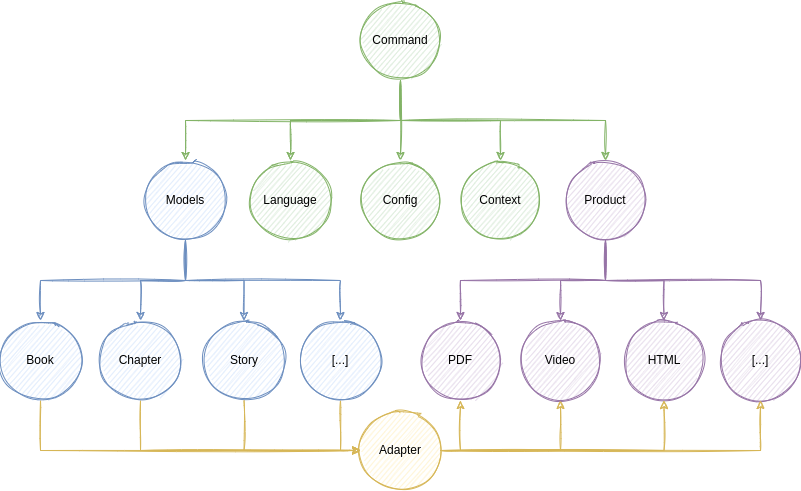

The diagram above was exported from draw.io. Its source (the exported page's mxGraphModel, read from the mxfile embedded in the PNG):
<mxGraphModel dx="1929" dy="625" grid="1" gridSize="10" guides="1" tooltips="1" connect="1" arrows="1" fold="1" page="1" pageScale="1" pageWidth="827" pageHeight="1169" math="0" shadow="0">
  <root>
    <mxCell id="0" />
    <mxCell id="1" parent="0" />
    <mxCell id="2" style="edgeStyle=orthogonalEdgeStyle;rounded=0;orthogonalLoop=1;jettySize=auto;html=1;exitX=0.5;exitY=1;exitDx=0;exitDy=0;sketch=1;fillColor=#d5e8d4;strokeColor=#82b366;" edge="1" source="7" target="23" parent="1">
      <mxGeometry relative="1" as="geometry" />
    </mxCell>
    <mxCell id="3" style="edgeStyle=orthogonalEdgeStyle;rounded=0;orthogonalLoop=1;jettySize=auto;html=1;exitX=0.5;exitY=1;exitDx=0;exitDy=0;sketch=1;fillColor=#d5e8d4;strokeColor=#82b366;" edge="1" source="7" target="37" parent="1">
      <mxGeometry relative="1" as="geometry" />
    </mxCell>
    <mxCell id="4" style="edgeStyle=orthogonalEdgeStyle;rounded=0;orthogonalLoop=1;jettySize=auto;html=1;exitX=0.5;exitY=1;exitDx=0;exitDy=0;sketch=1;fillColor=#d5e8d4;strokeColor=#82b366;" edge="1" source="7" target="14" parent="1">
      <mxGeometry relative="1" as="geometry" />
    </mxCell>
    <mxCell id="5" style="edgeStyle=orthogonalEdgeStyle;rounded=0;orthogonalLoop=1;jettySize=auto;html=1;exitX=0.5;exitY=1;exitDx=0;exitDy=0;sketch=1;fillColor=#d5e8d4;strokeColor=#82b366;" edge="1" source="7" target="9" parent="1">
      <mxGeometry relative="1" as="geometry" />
    </mxCell>
    <mxCell id="6" style="edgeStyle=orthogonalEdgeStyle;rounded=0;orthogonalLoop=1;jettySize=auto;html=1;exitX=0.5;exitY=1;exitDx=0;exitDy=0;sketch=1;fillColor=#d5e8d4;strokeColor=#82b366;" edge="1" source="7" target="8" parent="1">
      <mxGeometry relative="1" as="geometry" />
    </mxCell>
    <mxCell id="7" value="Command" style="ellipse;whiteSpace=wrap;html=1;aspect=fixed;sketch=1;fillColor=#d5e8d4;strokeColor=#82b366;" vertex="1" parent="1">
      <mxGeometry x="140" y="160" width="80" height="80" as="geometry" />
    </mxCell>
    <mxCell id="8" value="Config" style="ellipse;whiteSpace=wrap;html=1;aspect=fixed;sketch=1;fillColor=#d5e8d4;strokeColor=#82b366;" vertex="1" parent="1">
      <mxGeometry x="140" y="320" width="80" height="80" as="geometry" />
    </mxCell>
    <mxCell id="9" value="Context" style="ellipse;whiteSpace=wrap;html=1;aspect=fixed;sketch=1;fillColor=#d5e8d4;strokeColor=#82b366;" vertex="1" parent="1">
      <mxGeometry x="240" y="320" width="80" height="80" as="geometry" />
    </mxCell>
    <mxCell id="10" style="edgeStyle=orthogonalEdgeStyle;rounded=0;orthogonalLoop=1;jettySize=auto;html=1;exitX=0.5;exitY=1;exitDx=0;exitDy=0;sketch=1;fillColor=#e1d5e7;strokeColor=#9673a6;" edge="1" source="14" target="15" parent="1">
      <mxGeometry relative="1" as="geometry" />
    </mxCell>
    <mxCell id="11" style="edgeStyle=orthogonalEdgeStyle;rounded=0;orthogonalLoop=1;jettySize=auto;html=1;exitX=0.5;exitY=1;exitDx=0;exitDy=0;sketch=1;fillColor=#e1d5e7;strokeColor=#9673a6;" edge="1" source="14" target="18" parent="1">
      <mxGeometry relative="1" as="geometry" />
    </mxCell>
    <mxCell id="12" style="edgeStyle=orthogonalEdgeStyle;rounded=0;orthogonalLoop=1;jettySize=auto;html=1;exitX=0.5;exitY=1;exitDx=0;exitDy=0;entryX=0.5;entryY=0;entryDx=0;entryDy=0;sketch=1;fillColor=#e1d5e7;strokeColor=#9673a6;" edge="1" source="14" target="16" parent="1">
      <mxGeometry relative="1" as="geometry" />
    </mxCell>
    <mxCell id="13" style="edgeStyle=orthogonalEdgeStyle;rounded=0;orthogonalLoop=1;jettySize=auto;html=1;exitX=0.5;exitY=1;exitDx=0;exitDy=0;sketch=1;fillColor=#e1d5e7;strokeColor=#9673a6;" edge="1" source="14" target="17" parent="1">
      <mxGeometry relative="1" as="geometry" />
    </mxCell>
    <mxCell id="14" value="Product" style="ellipse;whiteSpace=wrap;html=1;aspect=fixed;sketch=1;fillColor=#e1d5e7;strokeColor=#9673a6;" vertex="1" parent="1">
      <mxGeometry x="345" y="320" width="80" height="80" as="geometry" />
    </mxCell>
    <mxCell id="15" value="PDF" style="ellipse;whiteSpace=wrap;html=1;aspect=fixed;sketch=1;fillColor=#e1d5e7;strokeColor=#9673a6;" vertex="1" parent="1">
      <mxGeometry x="200" y="480" width="80" height="80" as="geometry" />
    </mxCell>
    <mxCell id="16" value="Video" style="ellipse;whiteSpace=wrap;html=1;aspect=fixed;sketch=1;fillColor=#e1d5e7;strokeColor=#9673a6;" vertex="1" parent="1">
      <mxGeometry x="300" y="480" width="80" height="80" as="geometry" />
    </mxCell>
    <mxCell id="17" value="HTML" style="ellipse;whiteSpace=wrap;html=1;aspect=fixed;sketch=1;fillColor=#e1d5e7;strokeColor=#9673a6;" vertex="1" parent="1">
      <mxGeometry x="403.5" y="480" width="80" height="80" as="geometry" />
    </mxCell>
    <mxCell id="18" value="[...]" style="ellipse;whiteSpace=wrap;html=1;aspect=fixed;sketch=1;fillColor=#e1d5e7;strokeColor=#9673a6;" vertex="1" parent="1">
      <mxGeometry x="500" y="480" width="80" height="80" as="geometry" />
    </mxCell>
    <mxCell id="19" style="edgeStyle=orthogonalEdgeStyle;rounded=0;orthogonalLoop=1;jettySize=auto;html=1;exitX=0.5;exitY=1;exitDx=0;exitDy=0;sketch=1;fillColor=#dae8fc;strokeColor=#6c8ebf;" edge="1" source="23" target="25" parent="1">
      <mxGeometry relative="1" as="geometry" />
    </mxCell>
    <mxCell id="20" style="edgeStyle=orthogonalEdgeStyle;rounded=0;orthogonalLoop=1;jettySize=auto;html=1;exitX=0.5;exitY=1;exitDx=0;exitDy=0;sketch=1;fillColor=#dae8fc;strokeColor=#6c8ebf;" edge="1" source="23" target="31" parent="1">
      <mxGeometry relative="1" as="geometry" />
    </mxCell>
    <mxCell id="21" style="edgeStyle=orthogonalEdgeStyle;rounded=0;orthogonalLoop=1;jettySize=auto;html=1;exitX=0.5;exitY=1;exitDx=0;exitDy=0;entryX=0.5;entryY=0;entryDx=0;entryDy=0;sketch=1;fillColor=#dae8fc;strokeColor=#6c8ebf;" edge="1" source="23" target="27" parent="1">
      <mxGeometry relative="1" as="geometry" />
    </mxCell>
    <mxCell id="22" style="edgeStyle=orthogonalEdgeStyle;rounded=0;orthogonalLoop=1;jettySize=auto;html=1;exitX=0.5;exitY=1;exitDx=0;exitDy=0;sketch=1;fillColor=#dae8fc;strokeColor=#6c8ebf;" edge="1" source="23" target="29" parent="1">
      <mxGeometry relative="1" as="geometry" />
    </mxCell>
    <mxCell id="23" value="Models" style="ellipse;whiteSpace=wrap;html=1;aspect=fixed;sketch=1;fillColor=#dae8fc;strokeColor=#6c8ebf;" vertex="1" parent="1">
      <mxGeometry x="-75" y="320" width="80" height="80" as="geometry" />
    </mxCell>
    <mxCell id="24" style="edgeStyle=orthogonalEdgeStyle;rounded=0;orthogonalLoop=1;jettySize=auto;html=1;exitX=0.5;exitY=1;exitDx=0;exitDy=0;entryX=0;entryY=0.5;entryDx=0;entryDy=0;sketch=1;fillColor=#fff2cc;strokeColor=#d6b656;" edge="1" source="25" target="36" parent="1">
      <mxGeometry relative="1" as="geometry" />
    </mxCell>
    <mxCell id="25" value="Book" style="ellipse;whiteSpace=wrap;html=1;aspect=fixed;sketch=1;fillColor=#dae8fc;strokeColor=#6c8ebf;" vertex="1" parent="1">
      <mxGeometry x="-220" y="480" width="80" height="80" as="geometry" />
    </mxCell>
    <mxCell id="26" style="edgeStyle=orthogonalEdgeStyle;rounded=0;orthogonalLoop=1;jettySize=auto;html=1;exitX=0.5;exitY=1;exitDx=0;exitDy=0;entryX=0;entryY=0.5;entryDx=0;entryDy=0;sketch=1;fillColor=#fff2cc;strokeColor=#d6b656;" edge="1" source="27" target="36" parent="1">
      <mxGeometry relative="1" as="geometry" />
    </mxCell>
    <mxCell id="27" value="Chapter" style="ellipse;whiteSpace=wrap;html=1;aspect=fixed;sketch=1;fillColor=#dae8fc;strokeColor=#6c8ebf;" vertex="1" parent="1">
      <mxGeometry x="-120" y="480" width="80" height="80" as="geometry" />
    </mxCell>
    <mxCell id="28" style="edgeStyle=orthogonalEdgeStyle;rounded=0;orthogonalLoop=1;jettySize=auto;html=1;exitX=0.5;exitY=1;exitDx=0;exitDy=0;entryX=0;entryY=0.5;entryDx=0;entryDy=0;sketch=1;fillColor=#fff2cc;strokeColor=#d6b656;" edge="1" source="29" target="36" parent="1">
      <mxGeometry relative="1" as="geometry" />
    </mxCell>
    <mxCell id="29" value="Story" style="ellipse;whiteSpace=wrap;html=1;aspect=fixed;sketch=1;fillColor=#dae8fc;strokeColor=#6c8ebf;" vertex="1" parent="1">
      <mxGeometry x="-16.5" y="480" width="80" height="80" as="geometry" />
    </mxCell>
    <mxCell id="30" style="edgeStyle=orthogonalEdgeStyle;rounded=0;orthogonalLoop=1;jettySize=auto;html=1;exitX=0.5;exitY=1;exitDx=0;exitDy=0;entryX=0;entryY=0.5;entryDx=0;entryDy=0;sketch=1;fillColor=#fff2cc;strokeColor=#d6b656;" edge="1" source="31" target="36" parent="1">
      <mxGeometry relative="1" as="geometry" />
    </mxCell>
    <mxCell id="31" value="[...]" style="ellipse;whiteSpace=wrap;html=1;aspect=fixed;sketch=1;fillColor=#dae8fc;strokeColor=#6c8ebf;" vertex="1" parent="1">
      <mxGeometry x="80" y="480" width="80" height="80" as="geometry" />
    </mxCell>
    <mxCell id="32" style="edgeStyle=orthogonalEdgeStyle;rounded=0;orthogonalLoop=1;jettySize=auto;html=1;exitX=1;exitY=0.5;exitDx=0;exitDy=0;entryX=0.5;entryY=1;entryDx=0;entryDy=0;sketch=1;fillColor=#fff2cc;strokeColor=#d6b656;" edge="1" source="36" target="15" parent="1">
      <mxGeometry relative="1" as="geometry" />
    </mxCell>
    <mxCell id="33" style="edgeStyle=orthogonalEdgeStyle;rounded=0;orthogonalLoop=1;jettySize=auto;html=1;exitX=1;exitY=0.5;exitDx=0;exitDy=0;entryX=0.5;entryY=1;entryDx=0;entryDy=0;sketch=1;fillColor=#fff2cc;strokeColor=#d6b656;" edge="1" source="36" target="16" parent="1">
      <mxGeometry relative="1" as="geometry" />
    </mxCell>
    <mxCell id="34" style="edgeStyle=orthogonalEdgeStyle;rounded=0;orthogonalLoop=1;jettySize=auto;html=1;exitX=1;exitY=0.5;exitDx=0;exitDy=0;sketch=1;fillColor=#fff2cc;strokeColor=#d6b656;" edge="1" source="36" target="17" parent="1">
      <mxGeometry relative="1" as="geometry" />
    </mxCell>
    <mxCell id="35" style="edgeStyle=orthogonalEdgeStyle;rounded=0;orthogonalLoop=1;jettySize=auto;html=1;exitX=1;exitY=0.5;exitDx=0;exitDy=0;entryX=0.5;entryY=1;entryDx=0;entryDy=0;sketch=1;fillColor=#fff2cc;strokeColor=#d6b656;" edge="1" source="36" target="18" parent="1">
      <mxGeometry relative="1" as="geometry" />
    </mxCell>
    <mxCell id="36" value="Adapter" style="ellipse;whiteSpace=wrap;html=1;aspect=fixed;sketch=1;fillColor=#fff2cc;strokeColor=#d6b656;" vertex="1" parent="1">
      <mxGeometry x="140" y="570" width="80" height="80" as="geometry" />
    </mxCell>
    <mxCell id="37" value="Language" style="ellipse;whiteSpace=wrap;html=1;aspect=fixed;sketch=1;fillColor=#d5e8d4;strokeColor=#82b366;" vertex="1" parent="1">
      <mxGeometry x="30" y="320" width="80" height="80" as="geometry" />
    </mxCell>
  </root>
</mxGraphModel>